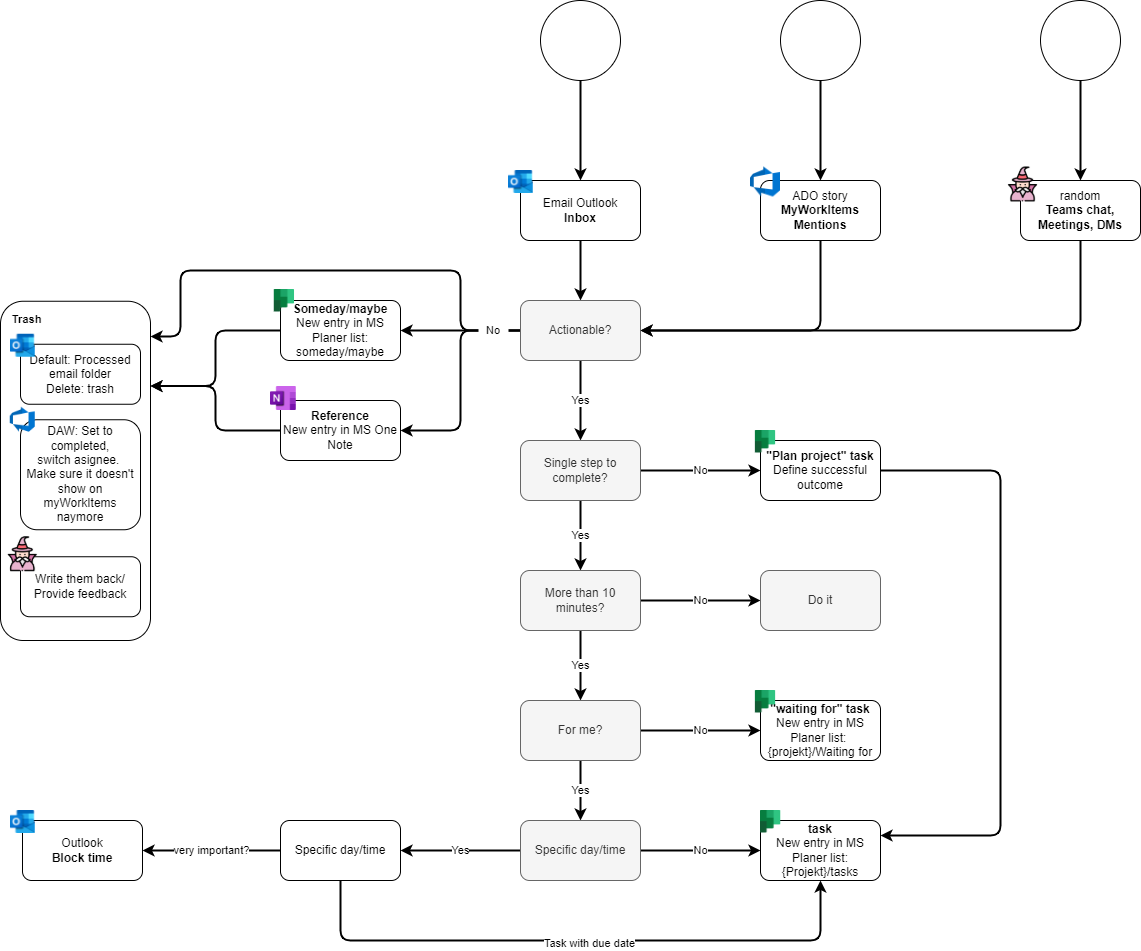

The diagram above was exported from draw.io. Its source (the exported page's mxGraphModel, read from the mxfile embedded in the PNG):
<mxGraphModel dx="2545" dy="2190" grid="1" gridSize="10" guides="1" tooltips="1" connect="1" arrows="1" fold="1" page="1" pageScale="1" pageWidth="827" pageHeight="1169" math="0" shadow="0">
  <root>
    <mxCell id="0" />
    <mxCell id="1" parent="0" />
    <mxCell id="8p4jewzCbbxTR2jqYNtm-57" value="" style="rounded=1;whiteSpace=wrap;html=1;fontSize=11;fillColor=default;" vertex="1" parent="1">
      <mxGeometry x="-360" y="240.75" width="150" height="339.25" as="geometry" />
    </mxCell>
    <mxCell id="8p4jewzCbbxTR2jqYNtm-8" style="edgeStyle=orthogonalEdgeStyle;rounded=0;orthogonalLoop=1;jettySize=auto;html=1;strokeWidth=2;" edge="1" parent="1" source="8p4jewzCbbxTR2jqYNtm-1" target="8p4jewzCbbxTR2jqYNtm-7">
      <mxGeometry relative="1" as="geometry" />
    </mxCell>
    <mxCell id="8p4jewzCbbxTR2jqYNtm-1" value="Email Outlook&lt;br&gt;&lt;b&gt;Inbox&lt;/b&gt;" style="rounded=1;whiteSpace=wrap;html=1;" vertex="1" parent="1">
      <mxGeometry x="160" y="120" width="120" height="60" as="geometry" />
    </mxCell>
    <mxCell id="8p4jewzCbbxTR2jqYNtm-3" style="edgeStyle=orthogonalEdgeStyle;rounded=0;orthogonalLoop=1;jettySize=auto;html=1;entryX=0.5;entryY=0;entryDx=0;entryDy=0;strokeWidth=2;" edge="1" parent="1" source="8p4jewzCbbxTR2jqYNtm-2" target="8p4jewzCbbxTR2jqYNtm-1">
      <mxGeometry relative="1" as="geometry" />
    </mxCell>
    <mxCell id="8p4jewzCbbxTR2jqYNtm-2" value="" style="ellipse;whiteSpace=wrap;html=1;aspect=fixed;" vertex="1" parent="1">
      <mxGeometry x="180" y="-60" width="80" height="80" as="geometry" />
    </mxCell>
    <mxCell id="8p4jewzCbbxTR2jqYNtm-48" style="edgeStyle=orthogonalEdgeStyle;rounded=1;orthogonalLoop=1;jettySize=auto;html=1;fontSize=11;strokeWidth=2;entryX=1;entryY=0.5;entryDx=0;entryDy=0;exitX=0.5;exitY=1;exitDx=0;exitDy=0;" edge="1" parent="1" source="8p4jewzCbbxTR2jqYNtm-4" target="8p4jewzCbbxTR2jqYNtm-7">
      <mxGeometry relative="1" as="geometry">
        <mxPoint x="460" y="240" as="targetPoint" />
      </mxGeometry>
    </mxCell>
    <mxCell id="8p4jewzCbbxTR2jqYNtm-4" value="ADO story&lt;br&gt;&lt;b&gt;&lt;a href=&quot;https://dev.azure.com/zurichinsurance/_work&quot;&gt;MyWorkItems&lt;br&gt;&lt;/a&gt;Mentions&lt;/b&gt;" style="rounded=1;whiteSpace=wrap;html=1;" vertex="1" parent="1">
      <mxGeometry x="400" y="120" width="120" height="60" as="geometry" />
    </mxCell>
    <mxCell id="8p4jewzCbbxTR2jqYNtm-6" style="edgeStyle=orthogonalEdgeStyle;rounded=0;orthogonalLoop=1;jettySize=auto;html=1;entryX=0.5;entryY=0;entryDx=0;entryDy=0;strokeWidth=2;" edge="1" parent="1" source="8p4jewzCbbxTR2jqYNtm-5" target="8p4jewzCbbxTR2jqYNtm-4">
      <mxGeometry relative="1" as="geometry" />
    </mxCell>
    <mxCell id="8p4jewzCbbxTR2jqYNtm-5" value="" style="ellipse;whiteSpace=wrap;html=1;aspect=fixed;" vertex="1" parent="1">
      <mxGeometry x="420" y="-60" width="80" height="80" as="geometry" />
    </mxCell>
    <mxCell id="8p4jewzCbbxTR2jqYNtm-10" value="" style="edgeStyle=orthogonalEdgeStyle;rounded=1;orthogonalLoop=1;jettySize=auto;html=1;exitX=0;exitY=0.5;exitDx=0;exitDy=0;entryX=1;entryY=0.104;entryDx=0;entryDy=0;strokeWidth=2;entryPerimeter=0;" edge="1" parent="1" source="8p4jewzCbbxTR2jqYNtm-7" target="8p4jewzCbbxTR2jqYNtm-57">
      <mxGeometry x="-0.6471" relative="1" as="geometry">
        <Array as="points">
          <mxPoint x="100" y="270" />
          <mxPoint x="100" y="210" />
          <mxPoint x="-180" y="210" />
          <mxPoint x="-180" y="276" />
        </Array>
        <mxPoint as="offset" />
      </mxGeometry>
    </mxCell>
    <mxCell id="8p4jewzCbbxTR2jqYNtm-12" value="Yes" style="edgeStyle=orthogonalEdgeStyle;rounded=0;orthogonalLoop=1;jettySize=auto;html=1;entryX=0.5;entryY=0;entryDx=0;entryDy=0;strokeWidth=2;" edge="1" parent="1" source="8p4jewzCbbxTR2jqYNtm-7" target="8p4jewzCbbxTR2jqYNtm-11">
      <mxGeometry relative="1" as="geometry" />
    </mxCell>
    <mxCell id="8p4jewzCbbxTR2jqYNtm-18" style="edgeStyle=orthogonalEdgeStyle;rounded=1;orthogonalLoop=1;jettySize=auto;html=1;exitX=0;exitY=0.5;exitDx=0;exitDy=0;entryX=1;entryY=0.5;entryDx=0;entryDy=0;strokeWidth=2;" edge="1" parent="1" source="8p4jewzCbbxTR2jqYNtm-7" target="8p4jewzCbbxTR2jqYNtm-17">
      <mxGeometry relative="1" as="geometry" />
    </mxCell>
    <mxCell id="8p4jewzCbbxTR2jqYNtm-21" style="edgeStyle=orthogonalEdgeStyle;rounded=1;orthogonalLoop=1;jettySize=auto;html=1;entryX=1;entryY=0.5;entryDx=0;entryDy=0;fontSize=11;strokeWidth=2;" edge="1" parent="1" source="8p4jewzCbbxTR2jqYNtm-7" target="8p4jewzCbbxTR2jqYNtm-20">
      <mxGeometry relative="1" as="geometry" />
    </mxCell>
    <mxCell id="8p4jewzCbbxTR2jqYNtm-7" value="Actionable?" style="rounded=1;whiteSpace=wrap;html=1;fillColor=#f5f5f5;fontColor=#333333;strokeColor=#666666;" vertex="1" parent="1">
      <mxGeometry x="160" y="240" width="120" height="60" as="geometry" />
    </mxCell>
    <mxCell id="8p4jewzCbbxTR2jqYNtm-9" value="Default: Processed email folder&lt;br&gt;Delete: trash" style="rounded=1;whiteSpace=wrap;html=1;" vertex="1" parent="1">
      <mxGeometry x="-340" y="283.75" width="120" height="60" as="geometry" />
    </mxCell>
    <mxCell id="8p4jewzCbbxTR2jqYNtm-14" value="Yes" style="edgeStyle=orthogonalEdgeStyle;rounded=0;orthogonalLoop=1;jettySize=auto;html=1;entryX=0.5;entryY=0;entryDx=0;entryDy=0;strokeWidth=2;" edge="1" parent="1" source="8p4jewzCbbxTR2jqYNtm-11" target="8p4jewzCbbxTR2jqYNtm-13">
      <mxGeometry relative="1" as="geometry" />
    </mxCell>
    <mxCell id="8p4jewzCbbxTR2jqYNtm-33" value="No" style="edgeStyle=orthogonalEdgeStyle;rounded=1;orthogonalLoop=1;jettySize=auto;html=1;entryX=0;entryY=0.5;entryDx=0;entryDy=0;fontSize=11;strokeWidth=2;" edge="1" parent="1" source="8p4jewzCbbxTR2jqYNtm-11" target="8p4jewzCbbxTR2jqYNtm-32">
      <mxGeometry relative="1" as="geometry" />
    </mxCell>
    <mxCell id="8p4jewzCbbxTR2jqYNtm-11" value="Single step to complete?" style="rounded=1;whiteSpace=wrap;html=1;fillColor=#f5f5f5;fontColor=#333333;strokeColor=#666666;" vertex="1" parent="1">
      <mxGeometry x="160" y="380" width="120" height="60" as="geometry" />
    </mxCell>
    <mxCell id="8p4jewzCbbxTR2jqYNtm-16" value="Yes" style="edgeStyle=orthogonalEdgeStyle;rounded=0;orthogonalLoop=1;jettySize=auto;html=1;strokeWidth=2;" edge="1" parent="1" source="8p4jewzCbbxTR2jqYNtm-13" target="8p4jewzCbbxTR2jqYNtm-15">
      <mxGeometry relative="1" as="geometry" />
    </mxCell>
    <mxCell id="8p4jewzCbbxTR2jqYNtm-23" value="No" style="edgeStyle=orthogonalEdgeStyle;rounded=1;orthogonalLoop=1;jettySize=auto;html=1;entryX=0;entryY=0.5;entryDx=0;entryDy=0;fontSize=11;strokeWidth=2;" edge="1" parent="1" source="8p4jewzCbbxTR2jqYNtm-13" target="8p4jewzCbbxTR2jqYNtm-22">
      <mxGeometry relative="1" as="geometry" />
    </mxCell>
    <mxCell id="8p4jewzCbbxTR2jqYNtm-13" value="More than 10 minutes?" style="rounded=1;whiteSpace=wrap;html=1;fillColor=#f5f5f5;fontColor=#333333;strokeColor=#666666;" vertex="1" parent="1">
      <mxGeometry x="160" y="510" width="120" height="60" as="geometry" />
    </mxCell>
    <mxCell id="8p4jewzCbbxTR2jqYNtm-25" value="Yes" style="edgeStyle=orthogonalEdgeStyle;rounded=1;orthogonalLoop=1;jettySize=auto;html=1;entryX=0.5;entryY=0;entryDx=0;entryDy=0;fontSize=11;strokeWidth=2;" edge="1" parent="1" source="8p4jewzCbbxTR2jqYNtm-15" target="8p4jewzCbbxTR2jqYNtm-24">
      <mxGeometry relative="1" as="geometry" />
    </mxCell>
    <mxCell id="8p4jewzCbbxTR2jqYNtm-31" value="No" style="edgeStyle=orthogonalEdgeStyle;rounded=1;orthogonalLoop=1;jettySize=auto;html=1;entryX=0;entryY=0.5;entryDx=0;entryDy=0;fontSize=11;strokeWidth=2;" edge="1" parent="1" source="8p4jewzCbbxTR2jqYNtm-15" target="8p4jewzCbbxTR2jqYNtm-30">
      <mxGeometry relative="1" as="geometry" />
    </mxCell>
    <mxCell id="8p4jewzCbbxTR2jqYNtm-15" value="For me?" style="rounded=1;whiteSpace=wrap;html=1;fillColor=#f5f5f5;fontColor=#333333;strokeColor=#666666;" vertex="1" parent="1">
      <mxGeometry x="160" y="640" width="120" height="60" as="geometry" />
    </mxCell>
    <mxCell id="8p4jewzCbbxTR2jqYNtm-34" style="edgeStyle=orthogonalEdgeStyle;rounded=1;orthogonalLoop=1;jettySize=auto;html=1;entryX=1;entryY=0.25;entryDx=0;entryDy=0;fontSize=11;strokeWidth=2;exitX=0;exitY=0.5;exitDx=0;exitDy=0;" edge="1" parent="1" source="8p4jewzCbbxTR2jqYNtm-17" target="8p4jewzCbbxTR2jqYNtm-57">
      <mxGeometry relative="1" as="geometry" />
    </mxCell>
    <mxCell id="8p4jewzCbbxTR2jqYNtm-17" value="&lt;b&gt;Someday/maybe&lt;/b&gt;&lt;br&gt;New entry in MS Planer list: someday/maybe" style="rounded=1;whiteSpace=wrap;html=1;" vertex="1" parent="1">
      <mxGeometry x="-80" y="240" width="120" height="60" as="geometry" />
    </mxCell>
    <mxCell id="8p4jewzCbbxTR2jqYNtm-19" value="No" style="text;html=1;strokeColor=none;fillColor=default;align=center;verticalAlign=middle;whiteSpace=wrap;rounded=0;fontSize=11;" vertex="1" parent="1">
      <mxGeometry x="118" y="262.5" width="30" height="15" as="geometry" />
    </mxCell>
    <mxCell id="8p4jewzCbbxTR2jqYNtm-35" style="edgeStyle=orthogonalEdgeStyle;rounded=1;orthogonalLoop=1;jettySize=auto;html=1;entryX=1;entryY=0.25;entryDx=0;entryDy=0;fontSize=11;strokeWidth=2;exitX=0;exitY=0.5;exitDx=0;exitDy=0;" edge="1" parent="1" source="8p4jewzCbbxTR2jqYNtm-20" target="8p4jewzCbbxTR2jqYNtm-57">
      <mxGeometry relative="1" as="geometry" />
    </mxCell>
    <mxCell id="8p4jewzCbbxTR2jqYNtm-20" value="&lt;b&gt;Reference&lt;/b&gt;&lt;br&gt;New entry in MS One Note" style="rounded=1;whiteSpace=wrap;html=1;" vertex="1" parent="1">
      <mxGeometry x="-80" y="340" width="120" height="60" as="geometry" />
    </mxCell>
    <mxCell id="8p4jewzCbbxTR2jqYNtm-22" value="Do it" style="rounded=1;whiteSpace=wrap;html=1;fillColor=#f5f5f5;strokeColor=#666666;fontColor=#333333;" vertex="1" parent="1">
      <mxGeometry x="400" y="510" width="120" height="60" as="geometry" />
    </mxCell>
    <mxCell id="8p4jewzCbbxTR2jqYNtm-27" value="Yes" style="edgeStyle=orthogonalEdgeStyle;rounded=1;orthogonalLoop=1;jettySize=auto;html=1;entryX=1;entryY=0.5;entryDx=0;entryDy=0;fontSize=11;strokeWidth=2;" edge="1" parent="1" source="8p4jewzCbbxTR2jqYNtm-24" target="8p4jewzCbbxTR2jqYNtm-26">
      <mxGeometry relative="1" as="geometry" />
    </mxCell>
    <mxCell id="8p4jewzCbbxTR2jqYNtm-29" value="No" style="edgeStyle=orthogonalEdgeStyle;rounded=1;orthogonalLoop=1;jettySize=auto;html=1;entryX=0;entryY=0.5;entryDx=0;entryDy=0;fontSize=11;strokeWidth=2;" edge="1" parent="1" source="8p4jewzCbbxTR2jqYNtm-24" target="8p4jewzCbbxTR2jqYNtm-28">
      <mxGeometry relative="1" as="geometry" />
    </mxCell>
    <mxCell id="8p4jewzCbbxTR2jqYNtm-24" value="Specific day/time" style="rounded=1;whiteSpace=wrap;html=1;fillColor=#f5f5f5;fontColor=#333333;strokeColor=#666666;" vertex="1" parent="1">
      <mxGeometry x="160" y="760" width="120" height="60" as="geometry" />
    </mxCell>
    <mxCell id="8p4jewzCbbxTR2jqYNtm-68" style="edgeStyle=orthogonalEdgeStyle;rounded=1;orthogonalLoop=1;jettySize=auto;html=1;entryX=1;entryY=0.5;entryDx=0;entryDy=0;fontSize=11;strokeWidth=2;" edge="1" parent="1" source="8p4jewzCbbxTR2jqYNtm-26" target="8p4jewzCbbxTR2jqYNtm-66">
      <mxGeometry relative="1" as="geometry" />
    </mxCell>
    <mxCell id="8p4jewzCbbxTR2jqYNtm-69" value="very important?" style="edgeLabel;html=1;align=center;verticalAlign=middle;resizable=0;points=[];fontSize=11;" vertex="1" connectable="0" parent="8p4jewzCbbxTR2jqYNtm-68">
      <mxGeometry x="0.1408" relative="1" as="geometry">
        <mxPoint x="9" as="offset" />
      </mxGeometry>
    </mxCell>
    <mxCell id="8p4jewzCbbxTR2jqYNtm-70" style="edgeStyle=orthogonalEdgeStyle;rounded=1;orthogonalLoop=1;jettySize=auto;html=1;entryX=0.5;entryY=1;entryDx=0;entryDy=0;fontSize=11;strokeWidth=2;" edge="1" parent="1" source="8p4jewzCbbxTR2jqYNtm-26" target="8p4jewzCbbxTR2jqYNtm-28">
      <mxGeometry relative="1" as="geometry">
        <Array as="points">
          <mxPoint x="-20" y="880" />
          <mxPoint x="460" y="880" />
        </Array>
      </mxGeometry>
    </mxCell>
    <mxCell id="8p4jewzCbbxTR2jqYNtm-72" value="Task with due date" style="edgeLabel;html=1;align=center;verticalAlign=middle;resizable=0;points=[];fontSize=11;" vertex="1" connectable="0" parent="8p4jewzCbbxTR2jqYNtm-70">
      <mxGeometry x="0.0289" y="-3" relative="1" as="geometry">
        <mxPoint as="offset" />
      </mxGeometry>
    </mxCell>
    <mxCell id="8p4jewzCbbxTR2jqYNtm-26" value="Specific day/time" style="rounded=1;whiteSpace=wrap;html=1;" vertex="1" parent="1">
      <mxGeometry x="-80" y="760" width="120" height="60" as="geometry" />
    </mxCell>
    <mxCell id="8p4jewzCbbxTR2jqYNtm-28" value="&lt;b&gt;task&lt;/b&gt;&lt;br&gt;New entry in MS Planer list: {Projekt}/tasks" style="rounded=1;whiteSpace=wrap;html=1;" vertex="1" parent="1">
      <mxGeometry x="400" y="760" width="120" height="60" as="geometry" />
    </mxCell>
    <mxCell id="8p4jewzCbbxTR2jqYNtm-30" value="&lt;b&gt;&quot;waiting for&quot; task&lt;/b&gt;&lt;br&gt;New entry in MS Planer list: &lt;br&gt;{projekt}/Waiting for" style="rounded=1;whiteSpace=wrap;html=1;" vertex="1" parent="1">
      <mxGeometry x="400" y="640" width="120" height="60" as="geometry" />
    </mxCell>
    <mxCell id="8p4jewzCbbxTR2jqYNtm-54" style="edgeStyle=orthogonalEdgeStyle;rounded=1;orthogonalLoop=1;jettySize=auto;html=1;entryX=1;entryY=0.25;entryDx=0;entryDy=0;fontSize=11;strokeWidth=2;" edge="1" parent="1" source="8p4jewzCbbxTR2jqYNtm-32" target="8p4jewzCbbxTR2jqYNtm-28">
      <mxGeometry relative="1" as="geometry">
        <Array as="points">
          <mxPoint x="640" y="410" />
          <mxPoint x="640" y="775" />
        </Array>
      </mxGeometry>
    </mxCell>
    <mxCell id="8p4jewzCbbxTR2jqYNtm-32" value="&lt;b&gt;&quot;Plan project&quot; task&lt;/b&gt;&lt;br&gt;Define successful outcome" style="rounded=1;whiteSpace=wrap;html=1;" vertex="1" parent="1">
      <mxGeometry x="400" y="380" width="120" height="60" as="geometry" />
    </mxCell>
    <mxCell id="8p4jewzCbbxTR2jqYNtm-38" value="" style="shape=image;verticalLabelPosition=bottom;labelBackgroundColor=default;verticalAlign=top;aspect=fixed;imageAspect=0;image=https://upload.wikimedia.org/wikipedia/commons/thumb/f/f3/Microsoft_Planner_%282019%E2%80%93present%29.svg/1843px-Microsoft_Planner_%282019%E2%80%93present%29.svg.png;" vertex="1" parent="1">
      <mxGeometry x="-86.23" y="229" width="20.25" height="22.5" as="geometry" />
    </mxCell>
    <mxCell id="8p4jewzCbbxTR2jqYNtm-39" value="" style="shape=image;verticalLabelPosition=bottom;labelBackgroundColor=default;verticalAlign=top;aspect=fixed;imageAspect=0;image=https://upload.wikimedia.org/wikipedia/commons/thumb/1/10/Microsoft_Office_OneNote_%282019%E2%80%93present%29.svg/1101px-Microsoft_Office_OneNote_%282019%E2%80%93present%29.svg.png;" vertex="1" parent="1">
      <mxGeometry x="-90" y="326" width="25.79" height="24" as="geometry" />
    </mxCell>
    <mxCell id="8p4jewzCbbxTR2jqYNtm-40" value="" style="shape=image;verticalLabelPosition=bottom;labelBackgroundColor=default;verticalAlign=top;aspect=fixed;imageAspect=0;image=https://upload.wikimedia.org/wikipedia/commons/thumb/d/df/Microsoft_Office_Outlook_%282018%E2%80%93present%29.svg/826px-Microsoft_Office_Outlook_%282018%E2%80%93present%29.svg.png;" vertex="1" parent="1">
      <mxGeometry x="-350" y="273.75" width="24.76" height="23" as="geometry" />
    </mxCell>
    <mxCell id="8p4jewzCbbxTR2jqYNtm-41" value="" style="shape=image;verticalLabelPosition=bottom;labelBackgroundColor=default;verticalAlign=top;aspect=fixed;imageAspect=0;image=https://upload.wikimedia.org/wikipedia/commons/thumb/d/df/Microsoft_Office_Outlook_%282018%E2%80%93present%29.svg/826px-Microsoft_Office_Outlook_%282018%E2%80%93present%29.svg.png;" vertex="1" parent="1">
      <mxGeometry x="148" y="110" width="24.76" height="23" as="geometry" />
    </mxCell>
    <mxCell id="8p4jewzCbbxTR2jqYNtm-42" value="" style="shape=image;verticalLabelPosition=bottom;labelBackgroundColor=default;verticalAlign=top;aspect=fixed;imageAspect=0;image=https://cdn.iconscout.com/icon/free/png-256/azure-devops-3628645-3029870.png;" vertex="1" parent="1">
      <mxGeometry x="390" y="106.5" width="30" height="30" as="geometry" />
    </mxCell>
    <mxCell id="8p4jewzCbbxTR2jqYNtm-53" style="edgeStyle=orthogonalEdgeStyle;rounded=1;orthogonalLoop=1;jettySize=auto;html=1;entryX=1;entryY=0.5;entryDx=0;entryDy=0;fontSize=11;strokeWidth=2;exitX=0.5;exitY=1;exitDx=0;exitDy=0;" edge="1" parent="1" source="8p4jewzCbbxTR2jqYNtm-43" target="8p4jewzCbbxTR2jqYNtm-7">
      <mxGeometry relative="1" as="geometry" />
    </mxCell>
    <mxCell id="8p4jewzCbbxTR2jqYNtm-43" value="random&lt;br&gt;&lt;b&gt;Teams chat, Meetings,&amp;nbsp;DMs&lt;/b&gt;" style="rounded=1;whiteSpace=wrap;html=1;" vertex="1" parent="1">
      <mxGeometry x="660" y="120" width="120" height="60" as="geometry" />
    </mxCell>
    <mxCell id="8p4jewzCbbxTR2jqYNtm-44" style="edgeStyle=orthogonalEdgeStyle;rounded=0;orthogonalLoop=1;jettySize=auto;html=1;entryX=0.5;entryY=0;entryDx=0;entryDy=0;strokeWidth=2;" edge="1" source="8p4jewzCbbxTR2jqYNtm-45" target="8p4jewzCbbxTR2jqYNtm-43" parent="1">
      <mxGeometry relative="1" as="geometry" />
    </mxCell>
    <mxCell id="8p4jewzCbbxTR2jqYNtm-45" value="" style="ellipse;whiteSpace=wrap;html=1;aspect=fixed;" vertex="1" parent="1">
      <mxGeometry x="680" y="-60" width="80" height="80" as="geometry" />
    </mxCell>
    <mxCell id="8p4jewzCbbxTR2jqYNtm-47" value="" style="shape=image;verticalLabelPosition=bottom;labelBackgroundColor=default;verticalAlign=top;aspect=fixed;imageAspect=0;image=https://cdn-icons-png.flaticon.com/512/1669/1669439.png;" vertex="1" parent="1">
      <mxGeometry x="645" y="106.5" width="35" height="35" as="geometry" />
    </mxCell>
    <mxCell id="8p4jewzCbbxTR2jqYNtm-49" value="" style="shape=image;verticalLabelPosition=bottom;labelBackgroundColor=default;verticalAlign=top;aspect=fixed;imageAspect=0;image=https://upload.wikimedia.org/wikipedia/commons/thumb/f/f3/Microsoft_Planner_%282019%E2%80%93present%29.svg/1843px-Microsoft_Planner_%282019%E2%80%93present%29.svg.png;" vertex="1" parent="1">
      <mxGeometry x="394.87" y="370" width="20.25" height="22.5" as="geometry" />
    </mxCell>
    <mxCell id="8p4jewzCbbxTR2jqYNtm-50" value="" style="shape=image;verticalLabelPosition=bottom;labelBackgroundColor=default;verticalAlign=top;aspect=fixed;imageAspect=0;image=https://upload.wikimedia.org/wikipedia/commons/thumb/f/f3/Microsoft_Planner_%282019%E2%80%93present%29.svg/1843px-Microsoft_Planner_%282019%E2%80%93present%29.svg.png;" vertex="1" parent="1">
      <mxGeometry x="394.88" y="630" width="20.25" height="22.5" as="geometry" />
    </mxCell>
    <mxCell id="8p4jewzCbbxTR2jqYNtm-51" value="" style="shape=image;verticalLabelPosition=bottom;labelBackgroundColor=default;verticalAlign=top;aspect=fixed;imageAspect=0;image=https://upload.wikimedia.org/wikipedia/commons/thumb/f/f3/Microsoft_Planner_%282019%E2%80%93present%29.svg/1843px-Microsoft_Planner_%282019%E2%80%93present%29.svg.png;" vertex="1" parent="1">
      <mxGeometry x="400" y="750" width="20.25" height="22.5" as="geometry" />
    </mxCell>
    <mxCell id="8p4jewzCbbxTR2jqYNtm-58" value="&lt;b&gt;Trash&lt;/b&gt;" style="text;html=1;strokeColor=none;fillColor=none;align=left;verticalAlign=middle;whiteSpace=wrap;rounded=0;fontSize=11;" vertex="1" parent="1">
      <mxGeometry x="-350" y="243.75" width="60" height="30" as="geometry" />
    </mxCell>
    <mxCell id="8p4jewzCbbxTR2jqYNtm-59" value="DAW: Set to completed,&lt;br&gt;switch asignee.&amp;nbsp;&lt;br&gt;Make sure it doesn't show on &lt;a href=&quot;https://dev.azure.com/zurichinsurance/_work&quot;&gt;myWorkItems &lt;/a&gt;naymore" style="rounded=1;whiteSpace=wrap;html=1;" vertex="1" parent="1">
      <mxGeometry x="-340" y="359.25" width="120" height="110" as="geometry" />
    </mxCell>
    <mxCell id="8p4jewzCbbxTR2jqYNtm-61" value="" style="shape=image;verticalLabelPosition=bottom;labelBackgroundColor=default;verticalAlign=top;aspect=fixed;imageAspect=0;image=https://cdn.iconscout.com/icon/free/png-256/azure-devops-3628645-3029870.png;" vertex="1" parent="1">
      <mxGeometry x="-350.24" y="346.75" width="25" height="25" as="geometry" />
    </mxCell>
    <mxCell id="8p4jewzCbbxTR2jqYNtm-62" value="Write them back/ Provide feedback" style="rounded=1;whiteSpace=wrap;html=1;" vertex="1" parent="1">
      <mxGeometry x="-340" y="496.25" width="120" height="60" as="geometry" />
    </mxCell>
    <mxCell id="8p4jewzCbbxTR2jqYNtm-64" value="" style="shape=image;verticalLabelPosition=bottom;labelBackgroundColor=default;verticalAlign=top;aspect=fixed;imageAspect=0;image=https://cdn-icons-png.flaticon.com/512/1669/1669439.png;" vertex="1" parent="1">
      <mxGeometry x="-355.24" y="476.25" width="35" height="35" as="geometry" />
    </mxCell>
    <mxCell id="8p4jewzCbbxTR2jqYNtm-66" value="Outlook&lt;br&gt;&lt;b&gt;Block time&lt;/b&gt;" style="rounded=1;whiteSpace=wrap;html=1;" vertex="1" parent="1">
      <mxGeometry x="-338" y="760" width="120" height="60" as="geometry" />
    </mxCell>
    <mxCell id="8p4jewzCbbxTR2jqYNtm-67" value="" style="shape=image;verticalLabelPosition=bottom;labelBackgroundColor=default;verticalAlign=top;aspect=fixed;imageAspect=0;image=https://upload.wikimedia.org/wikipedia/commons/thumb/d/df/Microsoft_Office_Outlook_%282018%E2%80%93present%29.svg/826px-Microsoft_Office_Outlook_%282018%E2%80%93present%29.svg.png;" vertex="1" parent="1">
      <mxGeometry x="-350" y="750" width="24.76" height="23" as="geometry" />
    </mxCell>
  </root>
</mxGraphModel>